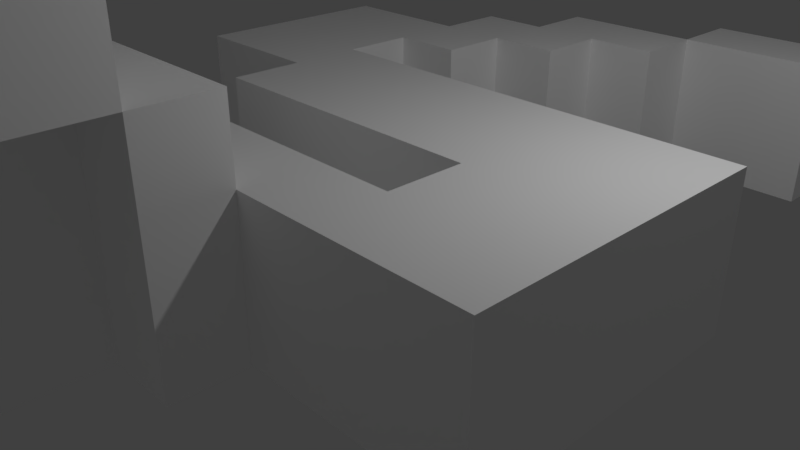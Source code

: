 # Source: snake.blend  (saved by Blender 2.79.0; exported with 4.5.12 LTS)
import bpy
from mathutils import Matrix  # noqa: F401  (used for matrix-valued properties, if any)

bpy.ops.wm.read_factory_settings(use_empty=True)
scene = bpy.context.scene
scene.name = 'Scene'

# ---- collections
col_collection_1 = bpy.data.collections.new('Collection 1'); scene.collection.children.link(col_collection_1)

# ---- materials (node trees are filled in below, after node groups)
mat_palette = bpy.data.materials.new('palette')
mat_palette.alpha_threshold = 0.0
mat_palette.use_transparent_shadow = False
mat_palette.diffuse_color = (1.0, 1.0, 1.0, 1.0)
mat_palette.specular_color = (0.0, 0.0, 0.0)
mat_palette.roughness = 0.5
mat_palette.specular_intensity = 1.0

# ---- material node trees

# ---- world
world_world = bpy.data.worlds.new('World'); scene.world = world_world
world_world.color = (0.05088, 0.05088, 0.05088)
world_world.use_sun_shadow = False
world_world.sun_shadow_jitter_overblur = 0.0
world_world.cycles.sampling_method = 'MANUAL'

# ---- cameras
cam_camera_001 = bpy.data.cameras.new('Camera.001')
cam_camera_001.clip_end = 100.0
cam_camera_001.lens = 35.0
cam_camera_001.sensor_width = 32.0
cam_camera_001.sensor_height = 18.0
cam_camera_001.ortho_scale = 7.314
cam_camera_001.dof.focus_distance = 0.0
cam_camera_001.dof.aperture_fstop = 128.0
cam_camera_001.dof.aperture_blades = 6
cam_camera = bpy.data.cameras.new('Camera')
cam_camera.clip_end = 100.0
cam_camera.lens = 35.0
cam_camera.sensor_width = 32.0
cam_camera.sensor_height = 18.0
cam_camera.ortho_scale = 7.314
cam_camera.dof.focus_distance = 0.0
cam_camera.dof.aperture_fstop = 128.0

# ---- lights
light_lamp_001 = bpy.data.lights.new('Lamp.001', 'POINT')
light_lamp_001.transmission_factor = 0.0
light_lamp_001.energy = 100.0
light_lamp_001.shadow_buffer_clip_start = 0.5
light_lamp_001.shadow_soft_size = 0.1
light_lamp_001.shadow_maximum_resolution = 0.006
light_lamp_001.use_absolute_resolution = True
light_lamp = bpy.data.lights.new('Lamp', 'POINT')
light_lamp.transmission_factor = 0.0
light_lamp.cutoff_distance = 30.0
light_lamp.energy = 100.0
light_lamp.shadow_buffer_clip_start = 1.001
light_lamp.shadow_soft_size = 0.1
light_lamp.shadow_maximum_resolution = 0.006
light_lamp.use_absolute_resolution = True

# ---- meshes
me_snake = bpy.data.meshes.new('snake')
me_snake.from_pydata([(-7.5, 1.0, -3.0), (-7.5, 0.0, -4.0), (-7.5, 0.0, -3.0), (-7.5, 1.0, -4.0), (-6.5, 1.0, -3.0), (-6.5, 0.0, -3.0), (-6.5, 0.0, -1.0), (-6.5, 2.0, -1.0), (-6.5, 2.0, -3.0), (-5.5, 2.0, 1.0), (-5.5, 0.0, -1.0), (-5.5, 0.0, 1.0), (-5.5, 2.0, -1.0), (-4.5, 2.0, 2.0), (-4.5, 0.0, 1.0), (-4.5, 0.0, 2.0), (-4.5, 2.0, 1.0), (-3.5, 2.0, 4.0), (-3.5, 0.0, 2.0), (-3.5, 0.0, 4.0), (-3.5, 2.0, 2.0), (-1.5, 2.0, 2.0), (-1.5, 0.0, -4.0), (-1.5, 0.0, 2.0), (-1.5, 2.0, -4.0), (1.5, 2.0, 1.0), (1.5, 0.0, -2.0), (1.5, 0.0, 1.0), (1.5, 2.0, -2.0), (2.5, 2.0, 1.0), (2.5, 0.0, 1.0), (2.5, 0.0, 3.0), (2.5, 3.0, 3.0), (2.5, 2.0, -1.0), (2.5, 3.0, -1.0), (3.5, 2.0, 4.0), (3.5, 0.0, 3.0), (3.5, 0.0, 4.0), (3.5, 2.0, 3.0), (3.5, 6.0, 2.0), (3.5, 3.0, -1.0), (3.5, 3.0, 2.0), (3.5, 6.0, 1.0), (3.5, 6.0, -1.0), (3.5, 12.0, 1.0), (3.5, 6.0, -2.0), (3.5, 12.0, -2.0), (8.5, 9.0, 0.0), (8.5, 8.0, -1.0), (8.5, 8.0, 0.0), (8.5, 9.0, -1.0), (-6.5, 0.0, -3.0), (-6.5, 0.0, -4.0), (-6.5, 1.0, -3.0), (-6.5, 1.0, -4.0), (-5.5, 0.0, -1.0), (-5.5, 0.0, -3.0), (-5.5, 2.0, -1.0), (-5.5, 2.0, -3.0), (-4.5, 0.0, 0.0), (-4.5, 0.0, -1.0), (-4.5, 2.0, 0.0), (-4.5, 2.0, -1.0), (-3.5, 0.0, 1.0), (-3.5, 0.0, 0.0), (-3.5, 2.0, 1.0), (-3.5, 2.0, 0.0), (-2.5, 0.0, 2.0), (-2.5, 0.0, 1.0), (-2.5, 2.0, 2.0), (-2.5, 2.0, 1.0), (-0.5, 0.0, 4.0), (-0.5, 0.0, 2.0), (-0.5, 2.0, 4.0), (-0.5, 2.0, 2.0), (0.5, 0.0, 2.0), (0.5, 0.0, -2.0), (0.5, 2.0, 2.0), (0.5, 2.0, -2.0), (2.5, 0.0, -1.0), (2.5, 0.0, -4.0), (2.5, 2.0, -1.0), (2.5, 2.0, -4.0), (3.5, 0.0, 0.0), (3.5, 0.0, -1.0), (3.5, 3.0, 0.0), (3.5, 3.0, -1.0), (5.5, 0.0, 4.0), (5.5, 0.0, 3.0), (5.5, 2.0, 4.0), (5.5, 2.0, 3.0), (5.5, 2.0, 0.0), (5.5, 3.0, 3.0), (5.5, 3.0, 2.0), (5.5, 3.0, 0.0), (5.5, 3.0, -1.0), (5.5, 6.0, 2.0), (5.5, 6.0, 1.0), (5.5, 6.0, -1.0), (5.5, 6.0, -2.0), (5.5, 9.0, 1.0), (5.5, 9.0, -2.0), (6.5, 0.0, 3.0), (6.5, 0.0, 0.0), (6.5, 2.0, 3.0), (6.5, 2.0, 0.0), (7.5, 9.0, 1.0), (7.5, 9.0, 0.0), (7.5, 10.0, 0.0), (7.5, 9.0, -1.0), (7.5, 9.0, -2.0), (7.5, 10.0, -1.0), (7.5, 12.0, 1.0), (7.5, 12.0, -2.0), (8.5, 9.0, 0.0), (8.5, 9.0, -1.0), (8.5, 10.0, 0.0), (8.5, 10.0, -1.0), (9.5, 8.0, 0.0), (9.5, 8.0, -1.0), (9.5, 9.0, 0.0), (9.5, 9.0, -1.0), (-0.5, 0.0, 4.0), (-3.5, 2.0, 4.0), (-3.5, 0.0, 4.0), (-0.5, 2.0, 4.0), (5.5, 0.0, 4.0), (3.5, 2.0, 4.0), (3.5, 0.0, 4.0), (5.5, 2.0, 4.0), (3.5, 0.0, 3.0), (2.5, 3.0, 3.0), (2.5, 0.0, 3.0), (3.5, 2.0, 3.0), (5.5, 2.0, 3.0), (5.5, 3.0, 3.0), (6.5, 0.0, 3.0), (5.5, 0.0, 3.0), (6.5, 2.0, 3.0), (-3.5, 0.0, 2.0), (-4.5, 2.0, 2.0), (-4.5, 0.0, 2.0), (-3.5, 2.0, 2.0), (0.5, 0.0, 2.0), (-0.5, 2.0, 2.0), (-0.5, 0.0, 2.0), (0.5, 2.0, 2.0), (5.5, 3.0, 2.0), (3.5, 6.0, 2.0), (3.5, 3.0, 2.0), (5.5, 6.0, 2.0), (-4.5, 0.0, 1.0), (-5.5, 2.0, 1.0), (-5.5, 0.0, 1.0), (-4.5, 2.0, 1.0), (2.5, 0.0, 1.0), (1.5, 2.0, 1.0), (1.5, 0.0, 1.0), (2.5, 2.0, 1.0), (5.5, 6.0, 1.0), (3.5, 12.0, 1.0), (3.5, 6.0, 1.0), (5.5, 9.0, 1.0), (5.5, 10.0, 1.0), (5.5, 11.0, 1.0), (6.5, 10.0, 1.0), (6.5, 11.0, 1.0), (7.5, 9.0, 1.0), (7.5, 12.0, 1.0), (8.5, 9.0, 0.0), (7.5, 10.0, 0.0), (7.5, 9.0, 0.0), (8.5, 10.0, 0.0), (9.5, 8.0, 0.0), (8.5, 8.0, 0.0), (9.5, 9.0, 0.0), (-5.5, 0.0, -1.0), (-6.5, 2.0, -1.0), (-6.5, 0.0, -1.0), (-5.5, 2.0, -1.0), (1.5, 0.0, -2.0), (0.5, 2.0, -2.0), (0.5, 0.0, -2.0), (1.5, 2.0, -2.0), (-6.5, 0.0, -3.0), (-7.5, 1.0, -3.0), (-7.5, 0.0, -3.0), (-6.5, 1.0, -3.0), (-2.5, 0.0, 2.0), (-2.5, 2.0, 2.0), (-1.5, 0.0, 2.0), (-1.5, 2.0, 2.0), (-3.5, 0.0, 1.0), (-3.5, 2.0, 1.0), (-2.5, 0.0, 1.0), (-2.5, 2.0, 1.0), (-4.5, 0.0, 0.0), (-4.5, 2.0, 0.0), (-3.5, 0.0, 0.0), (-3.5, 2.0, 0.0), (3.5, 0.0, 0.0), (3.5, 3.0, 0.0), (5.5, 2.0, 0.0), (5.5, 3.0, 0.0), (6.5, 0.0, 0.0), (6.5, 2.0, 0.0), (-5.5, 0.0, -1.0), (-5.5, 2.0, -1.0), (-4.5, 0.0, -1.0), (-4.5, 2.0, -1.0), (2.5, 0.0, -1.0), (2.5, 2.0, -1.0), (3.5, 0.0, -1.0), (2.5, 3.0, -1.0), (3.5, 3.0, -1.0), (3.5, 6.0, -1.0), (5.5, 3.0, -1.0), (5.5, 6.0, -1.0), (7.5, 9.0, -1.0), (7.5, 10.0, -1.0), (8.5, 9.0, -1.0), (8.5, 10.0, -1.0), (8.5, 8.0, -1.0), (9.5, 8.0, -1.0), (9.5, 9.0, -1.0), (3.5, 6.0, -2.0), (3.5, 12.0, -2.0), (5.5, 6.0, -2.0), (5.5, 9.0, -2.0), (5.5, 10.0, -2.0), (5.5, 11.0, -2.0), (6.5, 10.0, -2.0), (6.5, 11.0, -2.0), (7.5, 9.0, -2.0), (7.5, 12.0, -2.0), (-6.5, 0.0, -3.0), (-6.5, 1.0, -3.0), (-5.5, 0.0, -3.0), (-6.5, 2.0, -3.0), (-5.5, 2.0, -3.0), (-7.5, 0.0, -4.0), (-7.5, 1.0, -4.0), (-6.5, 0.0, -4.0), (-6.5, 1.0, -4.0), (-1.5, 0.0, -4.0), (-1.5, 2.0, -4.0), (2.5, 0.0, -4.0), (2.5, 2.0, -4.0), (3.5, 0.0, 3.0), (5.5, 0.0, 4.0), (3.5, 0.0, 4.0), (5.5, 0.0, 3.0), (-3.5, 0.0, 2.0), (-0.5, 0.0, 4.0), (-3.5, 0.0, 4.0), (-2.5, 0.0, 2.0), (-1.5, 0.0, 2.0), (-0.5, 0.0, 2.0), (-4.5, 0.0, 1.0), (-4.5, 0.0, 2.0), (-3.5, 0.0, 1.0), (-2.5, 0.0, 1.0), (2.5, 0.0, 1.0), (6.5, 0.0, 3.0), (2.5, 0.0, 3.0), (-4.5, 0.0, 0.0), (-5.5, 0.0, 1.0), (-3.5, 0.0, 0.0), (3.5, 0.0, 0.0), (1.5, 0.0, 1.0), (6.5, 0.0, 0.0), (-5.5, 0.0, -1.0), (-4.5, 0.0, -1.0), (2.5, 0.0, -1.0), (3.5, 0.0, -1.0), (0.5, 0.0, -2.0), (0.5, 0.0, 2.0), (1.5, 0.0, -2.0), (-6.5, 0.0, -3.0), (-6.5, 0.0, -1.0), (-5.5, 0.0, -3.0), (-7.5, 0.0, -4.0), (-7.5, 0.0, -3.0), (-6.5, 0.0, -4.0), (-1.5, 0.0, -4.0), (2.5, 0.0, -4.0), (3.5, 3.0, -1.0), (5.5, 3.0, 0.0), (3.5, 3.0, 0.0), (5.5, 3.0, -1.0), (3.5, 6.0, -2.0), (5.5, 6.0, -1.0), (3.5, 6.0, -1.0), (5.5, 6.0, -2.0), (8.5, 8.0, -1.0), (9.5, 8.0, 0.0), (8.5, 8.0, 0.0), (9.5, 8.0, -1.0), (6.5, 9.0, 0.0), (7.5, 9.0, 1.0), (5.5, 9.0, 1.0), (7.5, 9.0, 0.0), (6.5, 9.0, -1.0), (8.5, 9.0, 0.0), (7.5, 9.0, -1.0), (8.5, 9.0, -1.0), (5.5, 9.0, -2.0), (7.5, 9.0, -2.0), (-7.5, 1.0, -3.0), (-6.5, 1.0, -3.0), (-7.5, 1.0, -4.0), (-6.5, 1.0, -4.0), (3.5, 2.0, 4.0), (5.5, 2.0, 4.0), (3.5, 2.0, 3.0), (5.5, 2.0, 3.0), (-3.5, 2.0, 4.0), (-0.5, 2.0, 4.0), (-3.5, 2.0, 2.0), (-2.5, 2.0, 2.0), (-1.5, 2.0, 2.0), (-0.5, 2.0, 2.0), (-4.5, 2.0, 2.0), (-4.5, 2.0, 1.0), (-3.5, 2.0, 1.0), (-2.5, 2.0, 1.0), (-5.5, 2.0, 1.0), (-4.5, 2.0, 0.0), (-3.5, 2.0, 0.0), (6.5, 2.0, 3.0), (5.5, 2.0, 0.0), (6.5, 2.0, 0.0), (-5.5, 2.0, -1.0), (-4.5, 2.0, -1.0), (1.5, 2.0, 1.0), (2.5, 2.0, 1.0), (2.5, 2.0, -1.0), (0.5, 2.0, -2.0), (0.5, 2.0, 2.0), (1.5, 2.0, -2.0), (-6.5, 2.0, -1.0), (-6.5, 2.0, -3.0), (-5.5, 2.0, -3.0), (-1.5, 2.0, -4.0), (2.5, 2.0, -4.0), (2.5, 3.0, 3.0), (5.5, 3.0, 3.0), (3.5, 3.0, 2.0), (5.5, 3.0, 2.0), (2.5, 3.0, -1.0), (3.5, 3.0, -1.0), (3.5, 6.0, 2.0), (5.5, 6.0, 2.0), (3.5, 6.0, 1.0), (5.5, 6.0, 1.0), (8.5, 9.0, 0.0), (9.5, 9.0, 0.0), (8.5, 9.0, -1.0), (9.5, 9.0, -1.0), (7.5, 10.0, 0.0), (8.5, 10.0, 0.0), (7.5, 10.0, -1.0), (8.5, 10.0, -1.0), (3.5, 12.0, 1.0), (7.5, 12.0, 1.0), (3.5, 12.0, -2.0), (7.5, 12.0, -2.0)], [], [(0, 1, 2), (3, 1, 0), (4, 5, 6), (7, 4, 6), (8, 4, 7), (9, 10, 11), (12, 10, 9), (13, 14, 15), (16, 14, 13), (17, 18, 19), (20, 18, 17), (21, 22, 23), (24, 22, 21), (25, 26, 27), (28, 26, 25), (29, 30, 31), (32, 29, 31), (32, 33, 29), (34, 33, 32), (35, 36, 37), (38, 36, 35), (39, 40, 41), (42, 40, 39), (43, 40, 42), (44, 45, 43), (44, 43, 42), (46, 45, 44), (47, 48, 49), (50, 48, 47), (51, 52, 53), (53, 52, 54), (55, 56, 57), (57, 56, 58), (59, 60, 61), (61, 60, 62), (63, 64, 65), (65, 64, 66), (67, 68, 69), (69, 68, 70), (71, 72, 73), (73, 72, 74), (75, 76, 77), (77, 76, 78), (79, 80, 81), (81, 80, 82), (83, 84, 85), (85, 84, 86), (87, 88, 89), (89, 88, 90), (90, 91, 92), (92, 91, 93), (93, 91, 94), (94, 95, 96), (93, 94, 96), (96, 95, 97), (97, 95, 98), (98, 99, 100), (97, 98, 100), (100, 99, 101), (102, 103, 104), (104, 103, 105), (106, 107, 108), (109, 110, 111), (106, 108, 112), (108, 111, 112), (111, 110, 113), (112, 111, 113), (114, 115, 116), (116, 115, 117), (118, 119, 120), (120, 119, 121), (122, 123, 124), (125, 123, 122), (126, 127, 128), (129, 127, 126), (130, 131, 132), (133, 131, 130), (134, 131, 133), (135, 131, 134), (136, 134, 137), (138, 134, 136), (139, 140, 141), (142, 140, 139), (143, 144, 145), (146, 144, 143), (147, 148, 149), (150, 148, 147), (151, 152, 153), (154, 152, 151), (155, 156, 157), (158, 156, 155), (159, 160, 161), (162, 160, 159), (163, 160, 162), (164, 160, 163), (165, 163, 162), (165, 164, 163), (166, 160, 164), (166, 164, 165), (167, 165, 162), (167, 166, 165), (168, 160, 166), (168, 166, 167), (169, 170, 171), (172, 170, 169), (173, 169, 174), (175, 169, 173), (176, 177, 178), (179, 177, 176), (180, 181, 182), (183, 181, 180), (184, 185, 186), (187, 185, 184), (188, 189, 190), (190, 189, 191), (192, 193, 194), (194, 193, 195), (196, 197, 198), (198, 197, 199), (200, 201, 202), (202, 201, 203), (200, 202, 204), (204, 202, 205), (206, 207, 208), (208, 207, 209), (210, 211, 212), (211, 213, 212), (212, 213, 214), (214, 215, 216), (216, 215, 217), (218, 219, 220), (220, 219, 221), (222, 220, 223), (223, 220, 224), (225, 226, 227), (227, 226, 228), (228, 226, 229), (229, 226, 230), (228, 229, 231), (229, 230, 231), (230, 226, 232), (231, 230, 232), (228, 231, 233), (231, 232, 233), (232, 226, 234), (233, 232, 234), (235, 236, 237), (236, 238, 237), (237, 238, 239), (240, 241, 242), (242, 241, 243), (244, 245, 246), (246, 245, 247), (248, 249, 250), (251, 249, 248), (252, 253, 254), (255, 253, 252), (256, 253, 255), (257, 253, 256), (258, 252, 259), (258, 255, 252), (260, 255, 258), (261, 255, 260), (262, 263, 251), (262, 248, 264), (262, 251, 248), (265, 260, 258), (265, 258, 266), (267, 260, 265), (268, 262, 269), (268, 263, 262), (270, 263, 268), (271, 265, 266), (272, 265, 271), (273, 268, 269), (274, 268, 273), (275, 257, 256), (275, 276, 257), (277, 273, 269), (278, 271, 279), (280, 271, 278), (281, 278, 282), (283, 278, 281), (284, 275, 256), (284, 277, 275), (285, 273, 277), (285, 277, 284), (286, 287, 288), (289, 287, 286), (290, 291, 292), (293, 291, 290), (294, 295, 296), (297, 295, 294), (298, 299, 300), (301, 299, 298), (302, 298, 300), (302, 303, 301), (302, 301, 298), (304, 303, 302), (305, 303, 304), (306, 302, 300), (306, 304, 302), (307, 304, 306), (308, 309, 310), (310, 309, 311), (312, 313, 314), (314, 313, 315), (316, 317, 318), (318, 317, 319), (319, 317, 320), (320, 317, 321), (322, 318, 323), (318, 319, 323), (323, 319, 324), (324, 319, 325), (326, 323, 327), (323, 324, 327), (327, 324, 328), (315, 329, 330), (330, 329, 331), (326, 327, 332), (332, 327, 333), (334, 335, 336), (320, 321, 337), (321, 338, 337), (334, 336, 339), (340, 332, 341), (341, 332, 342), (320, 337, 343), (337, 339, 343), (339, 336, 344), (343, 339, 344), (345, 346, 347), (347, 346, 348), (345, 347, 349), (349, 347, 350), (351, 352, 353), (353, 352, 354), (355, 356, 357), (357, 356, 358), (359, 360, 361), (361, 360, 362), (363, 364, 365), (365, 364, 366)])
me_snake.polygons.foreach_set('use_smooth', [True] * 244)
_uv = me_snake.uv_layers.new(name='UVMap')
_uv.uv.foreach_set('vector', [0.7676, 0.5, 0.7676, 0.5, 0.7676, 0.5, 0.7676, 0.5, 0.7676, 0.5, 0.7676, 0.5, 0.7676, 0.5, 0.7676, 0.5, 0.7676, 0.5, 0.7676, 0.5, 0.7676, 0.5, 0.7676, 0.5, 0.7676, 0.5, 0.7676, 0.5, 0.7676, 0.5, 0.7676, 0.5, 0.7676, 0.5, 0.7676, 0.5, 0.7676, 0.5, 0.7676, 0.5, 0.7676, 0.5, 0.7676, 0.5, 0.7676, 0.5, 0.7676, 0.5, 0.7676, 0.5, 0.7676, 0.5, 0.7676, 0.5, 0.7676, 0.5, 0.7676, 0.5, 0.7676, 0.5, 0.7676, 0.5, 0.7676, 0.5, 0.7676, 0.5, 0.7676, 0.5, 0.7676, 0.5, 0.7676, 0.5, 0.7676, 0.5, 0.7676, 0.5, 0.7676, 0.5, 0.7676, 0.5, 0.7676, 0.5, 0.7676, 0.5, 0.7676, 0.5, 0.7676, 0.5, 0.7676, 0.5, 0.7676, 0.5, 0.7676, 0.5, 0.7676, 0.5, 0.7676, 0.5, 0.7676, 0.5, 0.7676, 0.5, 0.7676, 0.5, 0.7676, 0.5, 0.7676, 0.5, 0.7676, 0.5, 0.7676, 0.5, 0.7676, 0.5, 0.7676, 0.5, 0.7676, 0.5, 0.7676, 0.5, 0.7676, 0.5, 0.7676, 0.5, 0.7676, 0.5, 0.7676, 0.5, 0.7676, 0.5, 0.7676, 0.5, 0.7676, 0.5, 0.7676, 0.5, 0.7676, 0.5, 0.7676, 0.5, 0.7676, 0.5, 0.7676, 0.5, 0.7676, 0.5, 0.7676, 0.5, 0.7676, 0.5, 0.7676, 0.5, 0.7676, 0.5, 0.7676, 0.5, 0.7676, 0.5, 0.7676, 0.5, 0.7676, 0.5, 0.08398, 0.5, 0.08398, 0.5, 0.08398, 0.5, 0.08398, 0.5, 0.08398, 0.5, 0.08398, 0.5, 0.7676, 0.5, 0.7676, 0.5, 0.7676, 0.5, 0.7676, 0.5, 0.7676, 0.5, 0.7676, 0.5, 0.7676, 0.5, 0.7676, 0.5, 0.7676, 0.5, 0.7676, 0.5, 0.7676, 0.5, 0.7676, 0.5, 0.7676, 0.5, 0.7676, 0.5, 0.7676, 0.5, 0.7676, 0.5, 0.7676, 0.5, 0.7676, 0.5, 0.7676, 0.5, 0.7676, 0.5, 0.7676, 0.5, 0.7676, 0.5, 0.7676, 0.5, 0.7676, 0.5, 0.7676, 0.5, 0.7676, 0.5, 0.7676, 0.5, 0.7676, 0.5, 0.7676, 0.5, 0.7676, 0.5, 0.7676, 0.5, 0.7676, 0.5, 0.7676, 0.5, 0.7676, 0.5, 0.7676, 0.5, 0.7676, 0.5, 0.7676, 0.5, 0.7676, 0.5, 0.7676, 0.5, 0.7676, 0.5, 0.7676, 0.5, 0.7676, 0.5, 0.7676, 0.5, 0.7676, 0.5, 0.7676, 0.5, 0.7676, 0.5, 0.7676, 0.5, 0.7676, 0.5, 0.7676, 0.5, 0.7676, 0.5, 0.7676, 0.5, 0.7676, 0.5, 0.7676, 0.5, 0.7676, 0.5, 0.7676, 0.5, 0.7676, 0.5, 0.7676, 0.5, 0.7676, 0.5, 0.7676, 0.5, 0.7676, 0.5, 0.7676, 0.5, 0.7676, 0.5, 0.7676, 0.5, 0.7676, 0.5, 0.7676, 0.5, 0.7676, 0.5, 0.7676, 0.5, 0.7676, 0.5, 0.7676, 0.5, 0.7676, 0.5, 0.7676, 0.5, 0.7676, 0.5, 0.7676, 0.5, 0.7676, 0.5, 0.7676, 0.5, 0.7676, 0.5, 0.7676, 0.5, 0.7676, 0.5, 0.7676, 0.5, 0.7676, 0.5, 0.7676, 0.5, 0.7676, 0.5, 0.7676, 0.5, 0.7676, 0.5, 0.7676, 0.5, 0.7676, 0.5, 0.7676, 0.5, 0.7676, 0.5, 0.7676, 0.5, 0.7676, 0.5, 0.7676, 0.5, 0.7676, 0.5, 0.7676, 0.5, 0.7676, 0.5, 0.7676, 0.5, 0.7676, 0.5, 0.7676, 0.5, 0.7676, 0.5, 0.7676, 0.5, 0.7676, 0.5, 0.7676, 0.5, 0.7676, 0.5, 0.7676, 0.5, 0.7676, 0.5, 0.7676, 0.5, 0.7676, 0.5, 0.7676, 0.5, 0.7676, 0.5, 0.7676, 0.5, 0.7676, 0.5, 0.7676, 0.5, 0.7676, 0.5, 0.7676, 0.5, 0.7676, 0.5, 0.08398, 0.5, 0.08398, 0.5, 0.08398, 0.5, 0.08398, 0.5, 0.08398, 0.5, 0.08398, 0.5, 0.08398, 0.5, 0.08398, 0.5, 0.08398, 0.5, 0.08398, 0.5, 0.08398, 0.5, 0.08398, 0.5, 0.7676, 0.5, 0.7676, 0.5, 0.7676, 0.5, 0.7676, 0.5, 0.7676, 0.5, 0.7676, 0.5, 0.7676, 0.5, 0.7676, 0.5, 0.7676, 0.5, 0.7676, 0.5, 0.7676, 0.5, 0.7676, 0.5, 0.7676, 0.5, 0.7676, 0.5, 0.7676, 0.5, 0.7676, 0.5, 0.7676, 0.5, 0.7676, 0.5, 0.7676, 0.5, 0.7676, 0.5, 0.7676, 0.5, 0.7676, 0.5, 0.7676, 0.5, 0.7676, 0.5, 0.7676, 0.5, 0.7676, 0.5, 0.7676, 0.5, 0.7676, 0.5, 0.7676, 0.5, 0.7676, 0.5, 0.7676, 0.5, 0.7676, 0.5, 0.7676, 0.5, 0.7676, 0.5, 0.7676, 0.5, 0.7676, 0.5, 0.7676, 0.5, 0.7676, 0.5, 0.7676, 0.5, 0.7676, 0.5, 0.7676, 0.5, 0.7676, 0.5, 0.7676, 0.5, 0.7676, 0.5, 0.7676, 0.5, 0.7676, 0.5, 0.7676, 0.5, 0.7676, 0.5, 0.7676, 0.5, 0.7676, 0.5, 0.7676, 0.5, 0.7676, 0.5, 0.7676, 0.5, 0.7676, 0.5, 0.7676, 0.5, 0.7676, 0.5, 0.7676, 0.5, 0.7676, 0.5, 0.7676, 0.5, 0.7676, 0.5, 0.7676, 0.5, 0.7676, 0.5, 0.7676, 0.5, 0.7676, 0.5, 0.7676, 0.5, 0.7676, 0.5, 0.7676, 0.5, 0.7676, 0.5, 0.7676, 0.5, 0.7676, 0.5, 0.7676, 0.5, 0.7676, 0.5, 0.7676, 0.5, 0.7676, 0.5, 0.7676, 0.5, 0.9902, 0.5, 0.9902, 0.5, 0.9902, 0.5, 0.7676, 0.5, 0.7676, 0.5, 0.7676, 0.5, 0.9902, 0.5, 0.9902, 0.5, 0.9902, 0.5, 0.7676, 0.5, 0.7676, 0.5, 0.7676, 0.5, 0.7676, 0.5, 0.7676, 0.5, 0.7676, 0.5, 0.7676, 0.5, 0.7676, 0.5, 0.7676, 0.5, 0.7676, 0.5, 0.7676, 0.5, 0.7676, 0.5, 0.08398, 0.5, 0.08398, 0.5, 0.08398, 0.5, 0.08398, 0.5, 0.08398, 0.5, 0.08398, 0.5, 0.08398, 0.5, 0.08398, 0.5, 0.08398, 0.5, 0.08398, 0.5, 0.08398, 0.5, 0.08398, 0.5, 0.7676, 0.5, 0.7676, 0.5, 0.7676, 0.5, 0.7676, 0.5, 0.7676, 0.5, 0.7676, 0.5, 0.7676, 0.5, 0.7676, 0.5, 0.7676, 0.5, 0.7676, 0.5, 0.7676, 0.5, 0.7676, 0.5, 0.7676, 0.5, 0.7676, 0.5, 0.7676, 0.5, 0.7676, 0.5, 0.7676, 0.5, 0.7676, 0.5, 0.7676, 0.5, 0.7676, 0.5, 0.7676, 0.5, 0.7676, 0.5, 0.7676, 0.5, 0.7676, 0.5, 0.7676, 0.5, 0.7676, 0.5, 0.7676, 0.5, 0.7676, 0.5, 0.7676, 0.5, 0.7676, 0.5, 0.7676, 0.5, 0.7676, 0.5, 0.7676, 0.5, 0.7676, 0.5, 0.7676, 0.5, 0.7676, 0.5, 0.7676, 0.5, 0.7676, 0.5, 0.7676, 0.5, 0.7676, 0.5, 0.7676, 0.5, 0.7676, 0.5, 0.7676, 0.5, 0.7676, 0.5, 0.7676, 0.5, 0.7676, 0.5, 0.7676, 0.5, 0.7676, 0.5, 0.7676, 0.5, 0.7676, 0.5, 0.7676, 0.5, 0.7676, 0.5, 0.7676, 0.5, 0.7676, 0.5, 0.7676, 0.5, 0.7676, 0.5, 0.7676, 0.5, 0.7676, 0.5, 0.7676, 0.5, 0.7676, 0.5, 0.7676, 0.5, 0.7676, 0.5, 0.7676, 0.5, 0.7676, 0.5, 0.7676, 0.5, 0.7676, 0.5, 0.7676, 0.5, 0.7676, 0.5, 0.7676, 0.5, 0.08398, 0.5, 0.08398, 0.5, 0.08398, 0.5, 0.08398, 0.5, 0.08398, 0.5, 0.08398, 0.5, 0.08398, 0.5, 0.08398, 0.5, 0.08398, 0.5, 0.08398, 0.5, 0.08398, 0.5, 0.08398, 0.5, 0.7676, 0.5, 0.7676, 0.5, 0.7676, 0.5, 0.7676, 0.5, 0.7676, 0.5, 0.7676, 0.5, 0.7676, 0.5, 0.7676, 0.5, 0.7676, 0.5, 0.7676, 0.5, 0.7676, 0.5, 0.7676, 0.5, 0.7676, 0.5, 0.7676, 0.5, 0.7676, 0.5, 0.9902, 0.5, 0.9902, 0.5, 0.9902, 0.5, 0.7676, 0.5, 0.7676, 0.5, 0.7676, 0.5, 0.9902, 0.5, 0.9902, 0.5, 0.9902, 0.5, 0.7676, 0.5, 0.7676, 0.5, 0.7676, 0.5, 0.7676, 0.5, 0.7676, 0.5, 0.7676, 0.5, 0.7676, 0.5, 0.7676, 0.5, 0.7676, 0.5, 0.7676, 0.5, 0.7676, 0.5, 0.7676, 0.5, 0.7676, 0.5, 0.7676, 0.5, 0.7676, 0.5, 0.7676, 0.5, 0.7676, 0.5, 0.7676, 0.5, 0.7676, 0.5, 0.7676, 0.5, 0.7676, 0.5, 0.7676, 0.5, 0.7676, 0.5, 0.7676, 0.5, 0.7676, 0.5, 0.7676, 0.5, 0.7676, 0.5, 0.7676, 0.5, 0.7676, 0.5, 0.7676, 0.5, 0.7676, 0.5, 0.7676, 0.5, 0.7676, 0.5, 0.7676, 0.5, 0.7676, 0.5, 0.7676, 0.5, 0.7676, 0.5, 0.7676, 0.5, 0.7676, 0.5, 0.7676, 0.5, 0.7676, 0.5, 0.7676, 0.5, 0.7676, 0.5, 0.7676, 0.5, 0.7676, 0.5, 0.7676, 0.5, 0.7676, 0.5, 0.7676, 0.5, 0.7676, 0.5, 0.7676, 0.5, 0.7676, 0.5, 0.7676, 0.5, 0.7676, 0.5, 0.7676, 0.5, 0.7676, 0.5, 0.7676, 0.5, 0.7676, 0.5, 0.7676, 0.5, 0.7676, 0.5, 0.7676, 0.5, 0.7676, 0.5, 0.7676, 0.5, 0.7676, 0.5, 0.7676, 0.5, 0.7676, 0.5, 0.7676, 0.5, 0.7676, 0.5, 0.7676, 0.5, 0.7676, 0.5, 0.7676, 0.5, 0.7676, 0.5, 0.7676, 0.5, 0.7676, 0.5, 0.7676, 0.5, 0.7676, 0.5, 0.7676, 0.5, 0.7676, 0.5, 0.7676, 0.5, 0.7676, 0.5, 0.7676, 0.5, 0.7676, 0.5, 0.7676, 0.5, 0.7676, 0.5, 0.7676, 0.5, 0.7676, 0.5, 0.7676, 0.5, 0.7676, 0.5, 0.7676, 0.5, 0.7676, 0.5, 0.7676, 0.5, 0.7676, 0.5, 0.7676, 0.5, 0.7676, 0.5, 0.7676, 0.5, 0.7676, 0.5, 0.7676, 0.5, 0.7676, 0.5, 0.7676, 0.5, 0.7676, 0.5, 0.7676, 0.5, 0.7676, 0.5, 0.7676, 0.5, 0.7676, 0.5, 0.7676, 0.5, 0.7676, 0.5, 0.7676, 0.5, 0.7676, 0.5, 0.7676, 0.5, 0.7676, 0.5, 0.7676, 0.5, 0.7676, 0.5, 0.7676, 0.5, 0.7676, 0.5, 0.7676, 0.5, 0.7676, 0.5, 0.7676, 0.5, 0.7676, 0.5, 0.7676, 0.5, 0.7676, 0.5, 0.7676, 0.5, 0.7676, 0.5, 0.7676, 0.5, 0.7676, 0.5, 0.7676, 0.5, 0.7676, 0.5, 0.7676, 0.5, 0.7676, 0.5, 0.7676, 0.5, 0.7676, 0.5, 0.7676, 0.5, 0.7676, 0.5, 0.7676, 0.5, 0.7676, 0.5, 0.7676, 0.5, 0.7676, 0.5, 0.7676, 0.5, 0.7676, 0.5, 0.7676, 0.5, 0.7676, 0.5, 0.7676, 0.5, 0.7676, 0.5, 0.7676, 0.5, 0.7676, 0.5, 0.7676, 0.5, 0.7676, 0.5, 0.7676, 0.5, 0.7676, 0.5, 0.08398, 0.5, 0.08398, 0.5, 0.08398, 0.5, 0.08398, 0.5, 0.08398, 0.5, 0.08398, 0.5, 0.7676, 0.5, 0.7676, 0.5, 0.7676, 0.5, 0.7676, 0.5, 0.7676, 0.5, 0.7676, 0.5, 0.7676, 0.5, 0.7676, 0.5, 0.7676, 0.5, 0.08398, 0.5, 0.08398, 0.5, 0.08398, 0.5, 0.08398, 0.5, 0.08398, 0.5, 0.08398, 0.5, 0.08398, 0.5, 0.08398, 0.5, 0.08398, 0.5, 0.08398, 0.5, 0.08398, 0.5, 0.08398, 0.5, 0.7676, 0.5, 0.7676, 0.5, 0.7676, 0.5, 0.7676, 0.5, 0.7676, 0.5, 0.7676, 0.5, 0.7676, 0.5, 0.7676, 0.5, 0.7676, 0.5, 0.7676, 0.5, 0.7676, 0.5, 0.7676, 0.5, 0.7676, 0.5, 0.7676, 0.5, 0.7676, 0.5, 0.7676, 0.5, 0.7676, 0.5, 0.7676, 0.5, 0.7676, 0.5, 0.7676, 0.5, 0.7676, 0.5, 0.7676, 0.5, 0.7676, 0.5, 0.7676, 0.5, 0.7676, 0.5, 0.7676, 0.5, 0.7676, 0.5, 0.7676, 0.5, 0.7676, 0.5, 0.7676, 0.5, 0.7676, 0.5, 0.7676, 0.5, 0.7676, 0.5, 0.7676, 0.5, 0.7676, 0.5, 0.7676, 0.5, 0.7676, 0.5, 0.7676, 0.5, 0.7676, 0.5, 0.7676, 0.5, 0.7676, 0.5, 0.7676, 0.5, 0.7676, 0.5, 0.7676, 0.5, 0.7676, 0.5, 0.7676, 0.5, 0.7676, 0.5, 0.7676, 0.5, 0.7676, 0.5, 0.7676, 0.5, 0.7676, 0.5, 0.7676, 0.5, 0.7676, 0.5, 0.7676, 0.5, 0.7676, 0.5, 0.7676, 0.5, 0.7676, 0.5, 0.7676, 0.5, 0.7676, 0.5, 0.7676, 0.5, 0.7676, 0.5, 0.7676, 0.5, 0.7676, 0.5, 0.7676, 0.5, 0.7676, 0.5, 0.7676, 0.5, 0.7676, 0.5, 0.7676, 0.5, 0.7676, 0.5, 0.7676, 0.5, 0.7676, 0.5, 0.7676, 0.5, 0.7676, 0.5, 0.7676, 0.5, 0.7676, 0.5, 0.7676, 0.5, 0.7676, 0.5, 0.7676, 0.5, 0.7676, 0.5, 0.7676, 0.5, 0.7676, 0.5, 0.7676, 0.5, 0.7676, 0.5, 0.7676, 0.5, 0.7676, 0.5, 0.7676, 0.5, 0.7676, 0.5, 0.7676, 0.5, 0.7676, 0.5, 0.7676, 0.5, 0.7676, 0.5, 0.7676, 0.5, 0.7676, 0.5, 0.7676, 0.5, 0.7676, 0.5, 0.7676, 0.5, 0.7676, 0.5, 0.7676, 0.5, 0.7676, 0.5, 0.7676, 0.5, 0.7676, 0.5, 0.7676, 0.5, 0.7676, 0.5, 0.7676, 0.5, 0.7676, 0.5, 0.7676, 0.5, 0.7676, 0.5, 0.7676, 0.5, 0.7676, 0.5, 0.7676, 0.5, 0.7676, 0.5, 0.7676, 0.5, 0.7676, 0.5, 0.7676, 0.5, 0.08398, 0.5, 0.08398, 0.5, 0.08398, 0.5, 0.08398, 0.5, 0.08398, 0.5, 0.08398, 0.5, 0.08398, 0.5, 0.08398, 0.5, 0.08398, 0.5, 0.08398, 0.5, 0.08398, 0.5, 0.08398, 0.5, 0.7676, 0.5, 0.7676, 0.5, 0.7676, 0.5, 0.7676, 0.5, 0.7676, 0.5, 0.7676, 0.5])
me_snake.materials.append(mat_palette)
me_snake.use_remesh_preserve_volume = False
me_snake.use_remesh_preserve_attributes = False
me_snake.use_mirror_vertex_groups = False
me_snake.update()
me_snake.normals_split_custom_set([tuple(v) for v in zip(*[iter([-1.0, 0.0, 0.0, -1.0, 0.0, 0.0, -1.0, 0.0, 0.0, -1.0, 0.0, 0.0, -1.0, 0.0, 0.0, -1.0, 0.0, 0.0, -1.0, 0.0, 0.0, -1.0, 0.0, 0.0, -1.0, 0.0, 0.0, -1.0, 0.0, 0.0, -1.0, 0.0, 0.0, -1.0, 0.0, 0.0, -1.0, 0.0, 0.0, -1.0, 0.0, 0.0, -1.0, 0.0, 0.0, -1.0, 0.0, 0.0, -1.0, 0.0, 0.0, -1.0, 0.0, 0.0, -1.0, 0.0, 0.0, -1.0, 0.0, 0.0, -1.0, 0.0, 0.0, -1.0, 0.0, 0.0, -1.0, 0.0, 0.0, -1.0, 0.0, 0.0, -1.0, 0.0, 0.0, -1.0, 0.0, 0.0, -1.0, 0.0, 0.0, -1.0, 0.0, 0.0, -1.0, 0.0, 0.0, -1.0, 0.0, 0.0, -1.0, 0.0, 0.0, -1.0, 0.0, 0.0, -1.0, 0.0, 0.0, -1.0, 0.0, 0.0, -1.0, 0.0, 0.0, -1.0, 0.0, 0.0, -1.0, 0.0, 0.0, -1.0, 0.0, 0.0, -1.0, 0.0, 0.0, -1.0, 0.0, 0.0, -1.0, 0.0, 0.0, -1.0, 0.0, 0.0, -1.0, 0.0, 0.0, -1.0, 0.0, 0.0, -1.0, 0.0, 0.0, -1.0, 0.0, 0.0, -1.0, 0.0, 0.0, -1.0, 0.0, 0.0, -1.0, 0.0, 0.0, -1.0, 0.0, 0.0, -1.0, 0.0, 0.0, -1.0, 0.0, 0.0, -1.0, 0.0, 0.0, -1.0, 0.0, 0.0, -1.0, 0.0, 0.0, -1.0, 0.0, 0.0, -1.0, 0.0, 0.0, -1.0, 0.0, 0.0, -1.0, 0.0, 0.0, -1.0, 0.0, 0.0, -1.0, 0.0, 0.0, -1.0, 0.0, 0.0, -1.0, 0.0, 0.0, -1.0, 0.0, 0.0, -1.0, 0.0, 0.0, -1.0, 0.0, 0.0, -1.0, 0.0, 0.0, -1.0, 0.0, 0.0, -1.0, 0.0, 0.0, -1.0, 0.0, 0.0, -1.0, 0.0, 0.0, -1.0, 0.0, 0.0, -1.0, 0.0, 0.0, -1.0, 0.0, 0.0, -1.0, 0.0, 0.0, -1.0, 0.0, 0.0, -1.0, 0.0, 0.0, -1.0, 0.0, 0.0, -1.0, 0.0, 0.0, -1.0, 0.0, 0.0, -1.0, 0.0, 0.0, -1.0, 0.0, 0.0, -1.0, 0.0, 0.0, -1.0, 0.0, 0.0, -1.0, 0.0, 0.0, -1.0, 0.0, 0.0, -1.0, 0.0, 0.0, 1.0, 0.0, 0.0, 1.0, 0.0, 0.0, 1.0, 0.0, 0.0, 1.0, 0.0, 0.0, 1.0, 0.0, 0.0, 1.0, 0.0, 0.0, 1.0, 0.0, 0.0, 1.0, 0.0, 0.0, 1.0, 0.0, 0.0, 1.0, 0.0, 0.0, 1.0, 0.0, 0.0, 1.0, 0.0, 0.0, 1.0, 0.0, 0.0, 1.0, 0.0, 0.0, 1.0, 0.0, 0.0, 1.0, 0.0, 0.0, 1.0, 0.0, 0.0, 1.0, 0.0, 0.0, 1.0, 0.0, 0.0, 1.0, 0.0, 0.0, 1.0, 0.0, 0.0, 1.0, 0.0, 0.0, 1.0, 0.0, 0.0, 1.0, 0.0, 0.0, 1.0, 0.0, 0.0, 1.0, 0.0, 0.0, 1.0, 0.0, 0.0, 1.0, 0.0, 0.0, 1.0, 0.0, 0.0, 1.0, 0.0, 0.0, 1.0, 0.0, 0.0, 1.0, 0.0, 0.0, 1.0, 0.0, 0.0, 1.0, 0.0, 0.0, 1.0, 0.0, 0.0, 1.0, 0.0, 0.0, 1.0, 0.0, 0.0, 1.0, 0.0, 0.0, 1.0, 0.0, 0.0, 1.0, 0.0, 0.0, 1.0, 0.0, 0.0, 1.0, 0.0, 0.0, 1.0, 0.0, 0.0, 1.0, 0.0, 0.0, 1.0, 0.0, 0.0, 1.0, 0.0, 0.0, 1.0, 0.0, 0.0, 1.0, 0.0, 0.0, 1.0, 0.0, 0.0, 1.0, 0.0, 0.0, 1.0, 0.0, 0.0, 1.0, 0.0, 0.0, 1.0, 0.0, 0.0, 1.0, 0.0, 0.0, 1.0, 0.0, 0.0, 1.0, 0.0, 0.0, 1.0, 0.0, 0.0, 1.0, 0.0, 0.0, 1.0, 0.0, 0.0, 1.0, 0.0, 0.0, 1.0, 0.0, 0.0, 1.0, 0.0, 0.0, 1.0, 0.0, 0.0, 1.0, 0.0, 0.0, 1.0, 0.0, 0.0, 1.0, 0.0, 0.0, 1.0, 0.0, 0.0, 1.0, 0.0, 0.0, 1.0, 0.0, 0.0, 1.0, 0.0, 0.0, 1.0, 0.0, 0.0, 1.0, 0.0, 0.0, 1.0, 0.0, 0.0, 1.0, 0.0, 0.0, 1.0, 0.0, 0.0, 1.0, 0.0, 0.0, 1.0, 0.0, 0.0, 1.0, 0.0, 0.0, 1.0, 0.0, 0.0, 1.0, 0.0, 0.0, 1.0, 0.0, 0.0, 1.0, 0.0, 0.0, 1.0, 0.0, 0.0, 1.0, 0.0, 0.0, 1.0, 0.0, 0.0, 1.0, 0.0, 0.0, 1.0, 0.0, 0.0, 1.0, 0.0, 0.0, 1.0, 0.0, 0.0, 1.0, 0.0, 0.0, 1.0, 0.0, 0.0, 1.0, 0.0, 0.0, 1.0, 0.0, 0.0, 1.0, 0.0, 0.0, 1.0, 0.0, 0.0, 1.0, 0.0, 0.0, 1.0, 0.0, 0.0, 1.0, 0.0, 0.0, 1.0, 0.0, 0.0, 1.0, 0.0, 0.0, 1.0, 0.0, 0.0, 1.0, 0.0, 0.0, 1.0, 0.0, 0.0, 1.0, 0.0, 0.0, 1.0, 0.0, 0.0, 1.0, 0.0, 0.0, 1.0, 0.0, 0.0, 1.0, 0.0, 0.0, 1.0, 0.0, 0.0, 1.0, 0.0, 0.0, 1.0, 0.0, 0.0, 1.0, 0.0, 0.0, 1.0, 0.0, 0.0, 1.0, 0.0, 0.0, 1.0, 0.0, 0.0, 1.0, 0.0, 0.0, 1.0, 0.0, 0.0, 1.0, 0.0, 0.0, 1.0, 0.0, 0.0, 1.0, 0.0, 0.0, 1.0, 0.0, 0.0, 1.0, 0.0, 0.0, 1.0, 0.0, 0.0, 1.0, 0.0, 0.0, 1.0, 0.0, 0.0, 1.0, 0.0, 0.0, 0.0, 0.0, 1.0, 0.0, 0.0, 1.0, 0.0, 0.0, 1.0, 0.0, 0.0, 1.0, 0.0, 0.0, 1.0, 0.0, 0.0, 1.0, 0.0, 0.0, 1.0, 0.0, 0.0, 1.0, 0.0, 0.0, 1.0, 0.0, 0.0, 1.0, 0.0, 0.0, 1.0, 0.0, 0.0, 1.0, 0.0, 0.0, 1.0, 0.0, 0.0, 1.0, 0.0, 0.0, 1.0, 0.0, 0.0, 1.0, 0.0, 0.0, 1.0, 0.0, 0.0, 1.0, 0.0, 0.0, 1.0, 0.0, 0.0, 1.0, 0.0, 0.0, 1.0, 0.0, 0.0, 1.0, 0.0, 0.0, 1.0, 0.0, 0.0, 1.0, 0.0, 0.0, 1.0, 0.0, 0.0, 1.0, 0.0, 0.0, 1.0, 0.0, 0.0, 1.0, 0.0, 0.0, 1.0, 0.0, 0.0, 1.0, 0.0, 0.0, 1.0, 0.0, 0.0, 1.0, 0.0, 0.0, 1.0, 0.0, 0.0, 1.0, 0.0, 0.0, 1.0, 0.0, 0.0, 1.0, 0.0, 0.0, 1.0, 0.0, 0.0, 1.0, 0.0, 0.0, 1.0, 0.0, 0.0, 1.0, 0.0, 0.0, 1.0, 0.0, 0.0, 1.0, 0.0, 0.0, 1.0, 0.0, 0.0, 1.0, 0.0, 0.0, 1.0, 0.0, 0.0, 1.0, 0.0, 0.0, 1.0, 0.0, 0.0, 1.0, 0.0, 0.0, 1.0, 0.0, 0.0, 1.0, 0.0, 0.0, 1.0, 0.0, 0.0, 1.0, 0.0, 0.0, 1.0, 0.0, 0.0, 1.0, 0.0, 0.0, 1.0, 0.0, 0.0, 1.0, 0.0, 0.0, 1.0, 0.0, 0.0, 1.0, 0.0, 0.0, 1.0, 0.0, 0.0, 1.0, 0.0, 0.0, 1.0, 0.0, 0.0, 1.0, 0.0, 0.0, 1.0, 0.0, 0.0, 1.0, 0.0, 0.0, 1.0, 0.0, 0.0, 1.0, 0.0, 0.0, 1.0, 0.0, 0.0, 1.0, 0.0, 0.0, 1.0, 0.0, 0.0, 1.0, 0.0, 0.0, 1.0, 0.0, 0.0, 1.0, 0.0, 0.0, 1.0, 0.0, 0.0, 1.0, 0.0, 0.0, 1.0, 0.0, 0.0, 1.0, 0.0, 0.0, 1.0, 0.0, 0.0, 1.0, 0.0, 0.0, 1.0, 0.0, 0.0, 1.0, 0.0, 0.0, 1.0, 0.0, 0.0, 1.0, 0.0, 0.0, 1.0, 0.0, 0.0, 1.0, 0.0, 0.0, 1.0, 0.0, 0.0, 1.0, 0.0, 0.0, 1.0, 0.0, 0.0, 1.0, 0.0, 0.0, 1.0, 0.0, 0.0, 1.0, 0.0, 0.0, 1.0, 0.0, 0.0, 1.0, 0.0, 0.0, 1.0, 0.0, 0.0, 1.0, 0.0, 0.0, 1.0, 0.0, 0.0, 1.0, 0.0, 0.0, 1.0, 0.0, 0.0, 1.0, 0.0, 0.0, 1.0, 0.0, 0.0, 1.0, 0.0, 0.0, 1.0, 0.0, 0.0, 1.0, 0.0, 0.0, 1.0, 0.0, 0.0, 1.0, 0.0, 0.0, 1.0, 0.0, 0.0, 1.0, 0.0, 0.0, 1.0, 0.0, 0.0, 1.0, 0.0, 0.0, 1.0, 0.0, 0.0, 1.0, 0.0, 0.0, 1.0, 0.0, 0.0, 1.0, 0.0, 0.0, 1.0, 0.0, 0.0, 1.0, 0.0, 0.0, 1.0, 0.0, 0.0, 1.0, 0.0, 0.0, 1.0, 0.0, 0.0, 1.0, 0.0, 0.0, 1.0, 0.0, 0.0, 1.0, 0.0, 0.0, 1.0, 0.0, 0.0, 1.0, 0.0, 0.0, 1.0, 0.0, 0.0, 1.0, 0.0, 0.0, 1.0, 0.0, 0.0, 1.0, 0.0, 0.0, -1.0, 0.0, 0.0, -1.0, 0.0, 0.0, -1.0, 0.0, 0.0, -1.0, 0.0, 0.0, -1.0, 0.0, 0.0, -1.0, 0.0, 0.0, -1.0, 0.0, 0.0, -1.0, 0.0, 0.0, -1.0, 0.0, 0.0, -1.0, 0.0, 0.0, -1.0, 0.0, 0.0, -1.0, 0.0, 0.0, -1.0, 0.0, 0.0, -1.0, 0.0, 0.0, -1.0, 0.0, 0.0, -1.0, 0.0, 0.0, -1.0, 0.0, 0.0, -1.0, 0.0, 0.0, -1.0, 0.0, 0.0, -1.0, 0.0, 0.0, -1.0, 0.0, 0.0, -1.0, 0.0, 0.0, -1.0, 0.0, 0.0, -1.0, 0.0, 0.0, -1.0, 0.0, 0.0, -1.0, 0.0, 0.0, -1.0, 0.0, 0.0, -1.0, 0.0, 0.0, -1.0, 0.0, 0.0, -1.0, 0.0, 0.0, -1.0, 0.0, 0.0, -1.0, 0.0, 0.0, -1.0, 0.0, 0.0, -1.0, 0.0, 0.0, -1.0, 0.0, 0.0, -1.0, 0.0, 0.0, -1.0, 0.0, 0.0, -1.0, 0.0, 0.0, -1.0, 0.0, 0.0, -1.0, 0.0, 0.0, -1.0, 0.0, 0.0, -1.0, 0.0, 0.0, -1.0, 0.0, 0.0, -1.0, 0.0, 0.0, -1.0, 0.0, 0.0, -1.0, 0.0, 0.0, -1.0, 0.0, 0.0, -1.0, 0.0, 0.0, -1.0, 0.0, 0.0, -1.0, 0.0, 0.0, -1.0, 0.0, 0.0, -1.0, 0.0, 0.0, -1.0, 0.0, 0.0, -1.0, 0.0, 0.0, -1.0, 0.0, 0.0, -1.0, 0.0, 0.0, -1.0, 0.0, 0.0, -1.0, 0.0, 0.0, -1.0, 0.0, 0.0, -1.0, 0.0, 0.0, -1.0, 0.0, 0.0, -1.0, 0.0, 0.0, -1.0, 0.0, 0.0, -1.0, 0.0, 0.0, -1.0, 0.0, 0.0, -1.0, 0.0, 0.0, -1.0, 0.0, 0.0, -1.0, 0.0, 0.0, -1.0, 0.0, 0.0, -1.0, 0.0, 0.0, -1.0, 0.0, 0.0, -1.0, 0.0, 0.0, -1.0, 0.0, 0.0, -1.0, 0.0, 0.0, -1.0, 0.0, 0.0, -1.0, 0.0, 0.0, -1.0, 0.0, 0.0, -1.0, 0.0, 0.0, -1.0, 0.0, 0.0, -1.0, 0.0, 0.0, -1.0, 0.0, 0.0, -1.0, 0.0, 0.0, -1.0, 0.0, 0.0, -1.0, 0.0, 0.0, -1.0, 0.0, 0.0, -1.0, 0.0, 0.0, -1.0, 0.0, 0.0, -1.0, 0.0, 0.0, -1.0, 0.0, 0.0, -1.0, 0.0, 0.0, -1.0, 0.0, 0.0, -1.0, 0.0, 0.0, -1.0, 0.0, 0.0, -1.0, 0.0, 0.0, -1.0, 0.0, 0.0, -1.0, 0.0, 0.0, -1.0, 0.0, 0.0, -1.0, 0.0, 0.0, -1.0, 0.0, 0.0, -1.0, 0.0, 0.0, -1.0, 0.0, 0.0, -1.0, 0.0, 0.0, -1.0, 0.0, 0.0, -1.0, 0.0, 0.0, -1.0, 0.0, 0.0, -1.0, 0.0, 0.0, -1.0, 0.0, 0.0, -1.0, 0.0, 0.0, -1.0, 0.0, 0.0, -1.0, 0.0, 0.0, -1.0, 0.0, 0.0, -1.0, 0.0, 0.0, -1.0, 0.0, 0.0, -1.0, 0.0, 0.0, -1.0, 0.0, 0.0, -1.0, 0.0, 0.0, -1.0, 0.0, 0.0, -1.0, 0.0, 0.0, -1.0, 0.0, 0.0, -1.0, 0.0, -1.0, 0.0, 0.0, -1.0, 0.0, 0.0, -1.0, 0.0, 0.0, -1.0, 0.0, 0.0, -1.0, 0.0, 0.0, -1.0, 0.0, 0.0, -1.0, 0.0, 0.0, -1.0, 0.0, 0.0, -1.0, 0.0, 0.0, -1.0, 0.0, 0.0, -1.0, 0.0, 0.0, -1.0, 0.0, 0.0, -1.0, 0.0, 0.0, -1.0, 0.0, 0.0, -1.0, 0.0, 0.0, -1.0, 0.0, 0.0, -1.0, 0.0, 0.0, -1.0, 0.0, 0.0, -1.0, 0.0, 0.0, -1.0, 0.0, 0.0, -1.0, 0.0, 0.0, -1.0, 0.0, 0.0, -1.0, 0.0, 0.0, -1.0, 0.0, 0.0, -1.0, 0.0, 0.0, -1.0, 0.0, 0.0, -1.0, 0.0, 0.0, -1.0, 0.0, 0.0, -1.0, 0.0, 0.0, -1.0, 0.0, 0.0, -1.0, 0.0, 0.0, -1.0, 0.0, 0.0, -1.0, 0.0, 0.0, -1.0, 0.0, 0.0, -1.0, 0.0, 0.0, -1.0, 0.0, 0.0, -1.0, 0.0, 0.0, -1.0, 0.0, 0.0, -1.0, 0.0, 0.0, -1.0, 0.0, 0.0, -1.0, 0.0, 0.0, -1.0, 0.0, 0.0, -1.0, 0.0, 0.0, -1.0, 0.0, 0.0, -1.0, 0.0, 0.0, -1.0, 0.0, 0.0, -1.0, 0.0, 0.0, -1.0, 0.0, 0.0, -1.0, 0.0, 0.0, -1.0, 0.0, 0.0, -1.0, 0.0, 0.0, -1.0, 0.0, 0.0, -1.0, 0.0, 0.0, -1.0, 0.0, 0.0, -1.0, 0.0, 0.0, -1.0, 0.0, 0.0, -1.0, 0.0, 0.0, -1.0, 0.0, 0.0, -1.0, 0.0, 0.0, -1.0, 0.0, 0.0, -1.0, 0.0, 0.0, -1.0, 0.0, 0.0, -1.0, 0.0, 0.0, -1.0, 0.0, 0.0, -1.0, 0.0, 0.0, -1.0, 0.0, 0.0, -1.0, 0.0, 0.0, -1.0, 0.0, 0.0, -1.0, 0.0, 0.0, -1.0, 0.0, 0.0, -1.0, 0.0, 0.0, -1.0, 0.0, 0.0, -1.0, 0.0, 0.0, -1.0, 0.0, 0.0, -1.0, 0.0, 0.0, -1.0, 0.0, 0.0, -1.0, 0.0, 0.0, -1.0, 0.0, 0.0, -1.0, 0.0, 0.0, -1.0, 0.0, 0.0, -1.0, 0.0, 0.0, -1.0, 0.0, 0.0, -1.0, 0.0, 0.0, -1.0, 0.0, 0.0, -1.0, 0.0, 0.0, -1.0, 0.0, 0.0, -1.0, 0.0, 0.0, -1.0, 0.0, 0.0, -1.0, 0.0, 0.0, -1.0, 0.0, 0.0, -1.0, 0.0, 0.0, -1.0, 0.0, 0.0, -1.0, 0.0, 0.0, -1.0, 0.0, 0.0, -1.0, 0.0, 0.0, -1.0, 0.0, 0.0, -1.0, 0.0, 0.0, -1.0, 0.0, 0.0, -1.0, 0.0, 0.0, -1.0, 0.0, 0.0, -1.0, 0.0, 0.0, -1.0, 0.0, 0.0, -1.0, 0.0, 0.0, -1.0, 0.0, 0.0, -1.0, 0.0, 0.0, -1.0, 0.0, 0.0, -1.0, 0.0, 0.0, -1.0, 0.0, 0.0, -1.0, 0.0, 0.0, -1.0, 0.0, 0.0, -1.0, 0.0, 0.0, -1.0, 0.0, 0.0, -1.0, 0.0, 0.0, -1.0, 0.0, 0.0, -1.0, 0.0, 0.0, -1.0, 0.0, 0.0, -1.0, 0.0, 0.0, -1.0, 0.0, 0.0, -1.0, 0.0, 0.0, -1.0, 0.0, 0.0, -1.0, 0.0, 0.0, -1.0, 0.0, 0.0, -1.0, 0.0, 0.0, -1.0, 0.0, 0.0, -1.0, 0.0, 0.0, -1.0, 0.0, 0.0, -1.0, 0.0, 0.0, -1.0, 0.0, 0.0, -1.0, 0.0, 0.0, -1.0, 0.0, 0.0, -1.0, 0.0, 0.0, -1.0, 0.0, 0.0, -1.0, 0.0, 0.0, -1.0, 0.0, 0.0, -1.0, 0.0, 0.0, -1.0, 0.0, 0.0, -1.0, 0.0, 0.0, -1.0, 0.0, 0.0, -1.0, 0.0, 0.0, -1.0, 0.0, 0.0, -1.0, 0.0, 0.0, -1.0, 0.0, 0.0, -1.0, 0.0, 0.0, -1.0, 0.0, 0.0, -1.0, 0.0, 0.0, -1.0, 0.0, 0.0, -1.0, 0.0, 0.0, -1.0, 0.0, 0.0, -1.0, 0.0, 0.0, -1.0, 0.0, 0.0, 1.0, 0.0, 0.0, 1.0, 0.0, 0.0, 1.0, 0.0, 0.0, 1.0, 0.0, 0.0, 1.0, 0.0, 0.0, 1.0, 0.0, 0.0, 1.0, 0.0, 0.0, 1.0, 0.0, 0.0, 1.0, 0.0, 0.0, 1.0, 0.0, 0.0, 1.0, 0.0, 0.0, 1.0, 0.0, 0.0, 1.0, 0.0, 0.0, 1.0, 0.0, 0.0, 1.0, 0.0, 0.0, 1.0, 0.0, 0.0, 1.0, 0.0, 0.0, 1.0, 0.0, 0.0, 1.0, 0.0, 0.0, 1.0, 0.0, 0.0, 1.0, 0.0, 0.0, 1.0, 0.0, 0.0, 1.0, 0.0, 0.0, 1.0, 0.0, 0.0, 1.0, 0.0, 0.0, 1.0, 0.0, 0.0, 1.0, 0.0, 0.0, 1.0, 0.0, 0.0, 1.0, 0.0, 0.0, 1.0, 0.0, 0.0, 1.0, 0.0, 0.0, 1.0, 0.0, 0.0, 1.0, 0.0, 0.0, 1.0, 0.0, 0.0, 1.0, 0.0, 0.0, 1.0, 0.0, 0.0, 1.0, 0.0, 0.0, 1.0, 0.0, 0.0, 1.0, 0.0, 0.0, 1.0, 0.0, 0.0, 1.0, 0.0, 0.0, 1.0, 0.0, 0.0, 1.0, 0.0, 0.0, 1.0, 0.0, 0.0, 1.0, 0.0, 0.0, 1.0, 0.0, 0.0, 1.0, 0.0, 0.0, 1.0, 0.0, 0.0, 1.0, 0.0, 0.0, 1.0, 0.0, 0.0, 1.0, 0.0, 0.0, 1.0, 0.0, 0.0, 1.0, 0.0, 0.0, 1.0, 0.0, 0.0, 1.0, 0.0, 0.0, 1.0, 0.0, 0.0, 1.0, 0.0, 0.0, 1.0, 0.0, 0.0, 1.0, 0.0, 0.0, 1.0, 0.0, 0.0, 1.0, 0.0, 0.0, 1.0, 0.0, 0.0, 1.0, 0.0, 0.0, 1.0, 0.0, 0.0, 1.0, 0.0, 0.0, 1.0, 0.0, 0.0, 1.0, 0.0, 0.0, 1.0, 0.0, 0.0, 1.0, 0.0, 0.0, 1.0, 0.0, 0.0, 1.0, 0.0, 0.0, 1.0, 0.0, 0.0, 1.0, 0.0, 0.0, 1.0, 0.0, 0.0, 1.0, 0.0, 0.0, 1.0, 0.0, 0.0, 1.0, 0.0, 0.0, 1.0, 0.0, 0.0, 1.0, 0.0, 0.0, 1.0, 0.0, 0.0, 1.0, 0.0, 0.0, 1.0, 0.0, 0.0, 1.0, 0.0, 0.0, 1.0, 0.0, 0.0, 1.0, 0.0, 0.0, 1.0, 0.0, 0.0, 1.0, 0.0, 0.0, 1.0, 0.0, 0.0, 1.0, 0.0, 0.0, 1.0, 0.0, 0.0, 1.0, 0.0, 0.0, 1.0, 0.0, 0.0, 1.0, 0.0, 0.0, 1.0, 0.0, 0.0, 1.0, 0.0, 0.0, 1.0, 0.0, 0.0, 1.0, 0.0, 0.0, 1.0, 0.0, 0.0, 1.0, 0.0, 0.0, 1.0, 0.0, 0.0, 1.0, 0.0, 0.0, 1.0, 0.0, 0.0, 1.0, 0.0, 0.0, 1.0, 0.0, 0.0, 1.0, 0.0, 0.0, 1.0, 0.0, 0.0, 1.0, 0.0, 0.0, 1.0, 0.0, 0.0, 1.0, 0.0, 0.0, 1.0, 0.0, 0.0, 1.0, 0.0, 0.0, 1.0, 0.0, 0.0, 1.0, 0.0, 0.0, 1.0, 0.0, 0.0, 1.0, 0.0, 0.0, 1.0, 0.0, 0.0, 1.0, 0.0, 0.0, 1.0, 0.0, 0.0, 1.0, 0.0, 0.0, 1.0, 0.0, 0.0, 1.0, 0.0, 0.0, 1.0, 0.0, 0.0, 1.0, 0.0])] * 3)])

# ---- objects
ob_camera_001 = bpy.data.objects.new('Camera.001', cam_camera_001)
ob_lamp_001 = bpy.data.objects.new('Lamp.001', light_lamp_001)
ob_snake = bpy.data.objects.new('snake', me_snake)
ob_lamp = bpy.data.objects.new('Lamp', light_lamp)
ob_camera = bpy.data.objects.new('Camera', cam_camera)

# ---- transforms, parenting, visibility, modifiers, constraints
ob_camera_001.location = (7.481, -6.508, 5.344)
ob_camera_001.rotation_euler = (1.109, 9.305e-08, 0.8149)
ob_camera_001.scale = (1.0, 1.0, 1.0)
ob_camera_001.color = (0.8, 0.8, 0.8, 1.0)
ob_camera_001.lineart.crease_threshold = 0.0
ob_lamp_001.location = (4.076, 1.005, 5.904)
ob_lamp_001.rotation_euler = (0.6503, 0.05522, 1.866)
ob_lamp_001.color = (0.8, 0.8, 0.8, 1.0)
ob_lamp_001.lineart.crease_threshold = 0.0
ob_snake.location = (0.0, 0.0, 0.0)
ob_snake.rotation_euler = (1.571, 0.0, -1.571)
ob_snake.scale = (1.0, 0.999, 1.001)
ob_snake.color = (0.8, 0.8, 0.8, 1.0)
ob_snake.lineart.crease_threshold = 0.0
ob_lamp.location = (4.076, 1.005, 5.904)
ob_lamp.rotation_euler = (0.6503, 0.05522, 1.866)
ob_lamp.lock_rotations_4d = False
ob_lamp.empty_display_type = 'ARROWS'
ob_lamp.color = (0.0, 0.0, 0.0, 0.0)
ob_lamp.lineart.crease_threshold = 0.0
ob_camera.location = (7.481, -6.508, 5.344)
ob_camera.rotation_euler = (1.109, 0.0, 0.8149)
ob_camera.lock_rotations_4d = False
ob_camera.empty_display_type = 'ARROWS'
ob_camera.color = (0.0, 0.0, 0.0, 0.0)
ob_camera.display_type = 'WIRE'
ob_camera.lineart.crease_threshold = 0.0

# ---- collection membership
col_collection_1.objects.link(ob_camera_001)
col_collection_1.objects.link(ob_lamp_001)
col_collection_1.objects.link(ob_snake)
col_collection_1.objects.link(ob_lamp)
col_collection_1.objects.link(ob_camera)

# ---- scene / render settings (as saved in the file)
scene.camera = ob_camera
scene.frame_start = 1; scene.frame_end = 39; scene.frame_set(26)
scene.render.engine = 'BLENDER_EEVEE_NEXT'
scene.render.resolution_percentage = 50
scene.render.dither_intensity = 0.0
scene.cycles.use_denoising = False
scene.cycles.samples = 128
scene.cycles.sampling_pattern = 'TABULATED_SOBOL'
scene.cycles.use_adaptive_sampling = False
scene.cycles.use_light_tree = False
scene.cycles.blur_glossy = 0.0
scene.cycles.sample_clamp_indirect = 0.0
scene.view_settings.view_transform = 'Standard'
bpy.context.view_layer.update()

